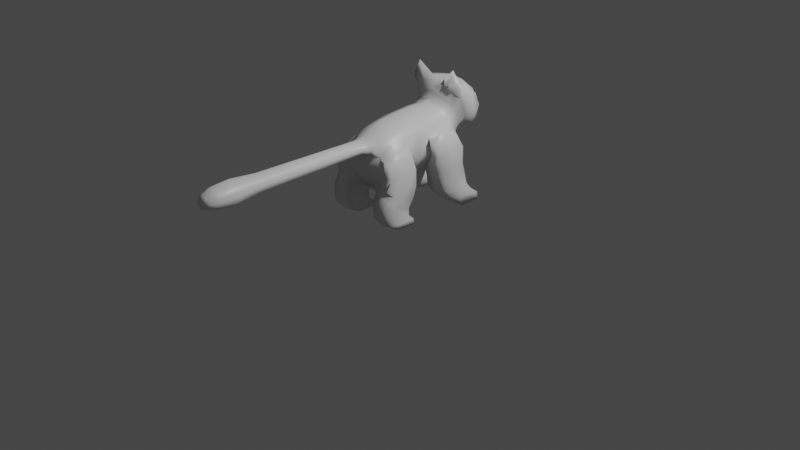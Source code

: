 # Source: XashAir.blend  (saved by Blender 2.91.10; exported with 4.5.12 LTS)
import bpy
from mathutils import Matrix  # noqa: F401  (used for matrix-valued properties, if any)

bpy.ops.wm.read_factory_settings(use_empty=True)
scene = bpy.context.scene
scene.name = 'Scene'

# ---- collections
col_collection = bpy.data.collections.new('Collection'); scene.collection.children.link(col_collection)

# ---- materials (node trees are filled in below, after node groups)
mat_material = bpy.data.materials.new('Material')
mat_material.alpha_threshold = 0.0
mat_material.use_transparent_shadow = False
mat_material.line_color = (0.0, 0.0, 0.0, 1.0)

# ---- material node trees
mat_material.use_nodes = True; mat_material.node_tree.nodes.clear()
_N = mat_material.node_tree.nodes; _L = mat_material.node_tree.links
n0 = _N.new('ShaderNodeOutputMaterial'); n0.name = 'Material Output'; n0.location = (300, 300)
n1 = _N.new('ShaderNodeBsdfPrincipled'); n1.name = 'Principled BSDF'; n1.location = (10, 300)
n1.distribution = 'GGX'
n1.subsurface_method = 'BURLEY'
n1.inputs[2].default_value = 0.4
n1.inputs[3].default_value = 1.45
n1.inputs[27].default_value = (0.0, 0.0, 0.0, 1.0)
n1.inputs[28].default_value = 1.0
_L.new(n1.outputs[0], n0.inputs[0])
n0.is_active_output = True

# ---- world
world_world = bpy.data.worlds.new('World'); scene.world = world_world
world_world.use_nodes = True; world_world.node_tree.nodes.clear()
_N = world_world.node_tree.nodes; _L = world_world.node_tree.links
n0 = _N.new('ShaderNodeOutputWorld'); n0.name = 'World Output'; n0.location = (300, 300)
n1 = _N.new('ShaderNodeBackground'); n1.name = 'Background'; n1.location = (10, 300)
n1.inputs[0].default_value = (0.05088, 0.05088, 0.05088, 1.0)
_L.new(n1.outputs[0], n0.inputs[0])
n0.is_active_output = True
world_world.color = (0.05088, 0.05088, 0.05088)
world_world.use_sun_shadow = False
world_world.sun_shadow_jitter_overblur = 0.0

# ---- cameras
cam_camera = bpy.data.cameras.new('Camera')
cam_camera.clip_end = 100.0
cam_camera.ortho_scale = 7.314

# ---- lights
light_light = bpy.data.lights.new('Light', 'POINT')
light_light.transmission_factor = 0.0
light_light.energy = 1000.0
light_light.shadow_soft_size = 0.1
light_light.shadow_maximum_resolution = 0.006
light_light.use_absolute_resolution = True

# ---- meshes
me_cube = bpy.data.meshes.new('Cube')
me_cube.from_pydata([(-0.538, 0.7789, 1.192), (-0.5977, 1.037, -0.6362), (-0.2413, -1.241, 0.7035), (-0.5977, -1.0, -1.0), (-0.9107, 1.053, 0.8773), (-0.5742, 1.436, 0.3638), (-0.8899, 1.164, 0.3556), (-0.5021, 1.038, 1.983), (-0.5977, 0.4225, -0.7575), (-0.5977, -0.2887, -0.8787), (-0.5334, 1.226, -0.1483), (-0.5366, 0.928, 1.31), (-0.6001, -0.3718, 0.9852), (-0.6426, 0.2548, 1.092), (-1.238, -0.3706, 0.1801), (-1.228, -0.9723, 0.08074), (-1.393, -1.011, -0.3482), (-1.393, -0.3067, -0.2418), (-1.0, -1.0, -0.3333), (-0.3267, -1.211, 0.4049), (-1.43, -0.9815, -0.9553), (-1.43, -0.3233, -0.8582), (-0.993, 0.9295, 0.6501), (-1.0, 1.045, 0.01405), (-1.315, 0.3319, 0.3029), (-1.315, 0.9381, 0.402), (-1.076, 1.179, 1.629), (-1.127, 1.328, 0.9193), (-1.471, 0.3494, -0.1166), (-1.508, 0.4429, -0.7294), (-1.508, 1.028, -0.6208), (-1.471, 1.049, -0.0102), (-1.002, -0.3421, 0.4054), (-1.0, -0.3185, -0.2175), (-1.009, 0.299, 0.5161), (-1.0, 0.3631, -0.1017), (-0.2746, 1.187, 2.154), (-1.192, 1.336, 1.73), (-0.6359, 0.5627, 1.143), (-0.5977, 0.7782, -0.6968), (-1.314, 0.6336, 0.4627), (-1.547, 0.7674, -0.6751), (-1.492, 0.7038, -0.0507), (-1.011, 0.6212, 0.7249), (-0.5977, -0.6444, -0.9394), (-0.5393, -0.6692, 0.9041), (-1.235, -0.6725, 0.2412), (-0.9666, -0.6703, 0.5028), (-1.466, -0.6564, -0.9068), (-1.41, -0.6592, -0.2823), (-0.5238, 0.948, -2.23), (-0.5977, 0.853, -2.12), (-1.551, 0.853, -2.12), (-1.625, 0.948, -2.23), (-0.5238, 1.466, -2.23), (-1.625, 1.466, -2.23), (-0.5977, -0.9132, -1.46), (-0.5977, -1.095, -1.347), (-0.5977, -0.5622, -1.572), (-1.469, -0.5622, -1.572), (-1.469, -0.9132, -1.46), (-1.469, -1.095, -1.347), (-0.5977, -0.8313, -2.262), (-0.5977, -0.9753, -2.156), (-0.5977, -0.4082, -2.262), (-1.469, -0.4082, -2.262), (-1.469, -0.8313, -2.262), (-1.469, -0.9753, -2.156), (-0.3485, 2.023, 0.7495), (-0.1723, 1.579, 2.087), (-0.2873, 1.98, 1.213), (-0.4196, 2.014, 0.9425), (-1.248, 1.461, 0.9397), (-1.003, 1.592, 0.3907), (0.0, 1.28, -0.2814), (0.0, 0.8843, 1.464), (0.538, 0.7789, 1.192), (0.5977, 1.037, -0.6362), (0.2413, -1.241, 0.7035), (0.5977, -1.0, -1.0), (0.9107, 1.053, 0.8773), (0.5742, 1.436, 0.3638), (0.8899, 1.164, 0.3556), (0.5035, 1.038, 1.982), (0.5977, 0.4225, -0.7575), (0.5977, -0.2887, -0.8787), (0.5334, 1.226, -0.1483), (0.5366, 0.928, 1.31), (0.6001, -0.3718, 0.9852), (0.6426, 0.2548, 1.092), (1.238, -0.3706, 0.1801), (1.228, -0.9723, 0.08074), (1.393, -1.011, -0.3482), (1.393, -0.3067, -0.2418), (1.0, -1.0, -0.3333), (0.3267, -1.211, 0.4049), (1.43, -0.9815, -0.9553), (1.43, -0.3233, -0.8582), (0.993, 0.9295, 0.6501), (1.0, 1.045, 0.01405), (1.315, 0.3319, 0.3029), (1.315, 0.9381, 0.402), (1.077, 1.18, 1.628), (1.127, 1.328, 0.9193), (1.471, 0.3494, -0.1166), (1.508, 0.4429, -0.7294), (1.508, 1.028, -0.6208), (1.471, 1.049, -0.0102), (1.002, -0.3421, 0.4054), (1.0, -0.3185, -0.2175), (1.009, 0.299, 0.5161), (1.0, 0.3631, -0.1017), (0.0, 1.134, -0.6362), (-1.245e-09, -1.138, 0.8302), (0.0, -0.9281, -1.0), (0.0, 0.7827, 1.378), (0.0, 1.519, 0.29), (0.0, 0.9574, 1.888), (0.0, 0.4225, -1.004), (0.0, -0.1977, -1.039), (0.0, 0.2441, 1.395), (0.0, -0.3779, 1.29), (0.2754, 1.188, 2.151), (1.193, 1.337, 1.724), (0.0, -1.12, -0.3333), (-1.245e-09, -1.188, 0.2901), (0.6359, 0.5627, 1.143), (0.5977, 0.7782, -0.6968), (1.314, 0.6336, 0.4627), (1.547, 0.7674, -0.6751), (1.492, 0.7038, -0.0507), (1.011, 0.6212, 0.7249), (0.0, 0.5552, 1.399), (0.0, 0.7782, -0.8566), (0.5977, -0.6444, -0.9394), (0.5393, -0.6692, 0.9041), (1.235, -0.6725, 0.2412), (0.9666, -0.6703, 0.5028), (1.466, -0.6564, -0.9068), (1.41, -0.6592, -0.2823), (0.0, -0.5418, -0.9585), (0.0, -0.689, 1.145), (0.5238, 0.948, -2.23), (0.5977, 0.853, -2.12), (1.551, 0.853, -2.12), (1.625, 0.948, -2.23), (0.5238, 1.466, -2.23), (1.625, 1.466, -2.23), (0.5977, -0.9132, -1.46), (0.5977, -1.095, -1.347), (0.5977, -0.5622, -1.572), (1.469, -0.5622, -1.572), (1.469, -0.9132, -1.46), (1.469, -1.095, -1.347), (0.5977, -0.8313, -2.262), (0.5977, -0.9753, -2.156), (0.5977, -0.4082, -2.262), (1.469, -0.4082, -2.262), (1.469, -0.8313, -2.262), (1.469, -0.9753, -2.156), (0.3485, 2.023, 0.7495), (0.1725, 1.579, 2.087), (0.2873, 1.98, 1.213), (0.4196, 2.014, 0.9425), (1.368e-10, 2.067, 0.6028), (0.0004733, 1.611, 2.084), (1.368e-10, 2.045, 1.382), (0.0, 1.113, 2.149), (1.248, 1.461, 0.9397), (1.003, 1.592, 0.3907), (0.0, 1.675, 0.3168), (1.091e-11, 1.966, 0.5322), (-0.662, 1.925, 0.6493), (-0.9119, 1.885, 1.086), (-0.6623, 1.822, 1.659), (0.0001837, 1.895, 1.811), (0.662, 1.925, 0.6493), (0.912, 1.885, 1.085), (0.6628, 1.823, 1.655), (-0.3073, 2.226, 0.9806), (7.607e-10, 2.297, 0.9882), (7.853e-10, 2.232, 1.266), (7.853e-10, 2.258, 0.7412), (0.3073, 2.226, 0.9806), (-0.2818, 2.223, 0.7886), (-0.25, 2.195, 1.216), (0.2818, 2.223, 0.7886), (0.25, 2.195, 1.216), (-0.8618, 1.036, 2.377), (-1.145, 1.121, 1.977), (-0.8243, 1.097, 2.646), (-1.14, 1.202, 2.007), (0.8663, 1.036, 2.377), (1.149, 1.121, 1.975), (0.8297, 1.097, 2.639), (1.144, 1.202, 2.002), (-0.7581, -0.9679, 0.2941), (-0.4512, -0.9022, 0.7679), (0.0, -0.9536, 0.9065), (0.0, -1.072, 0.2496), (0.7581, -0.9679, 0.2941), (0.4512, -0.9022, 0.7679), (-0.1857, -5.003, 0.6976), (-0.2453, -5.039, 0.3863), (0.1857, -5.003, 0.6976), (0.2453, -5.039, 0.3863), (-1.108e-08, -5.024, 0.7861), (-1.384e-08, -5.075, 0.305), (-1.721e-08, -5.079, 0.5414), (-6.462e-10, -2.869, 0.8715), (-3.246e-10, -3.799, 0.8936), (-0.2445, -3.783, 0.7387), (-0.2175, -2.873, 0.7207), (-0.2025, -1.964, 0.7095), (-9.678e-10, -1.94, 0.8493), (0.2445, -3.783, 0.7387), (0.2175, -2.873, 0.7207), (0.2025, -1.964, 0.7095), (-9.678e-10, -1.994, 0.2711), (-6.462e-10, -2.928, 0.2491), (-3.246e-10, -3.861, 0.2271), (-0.3582, -3.809, 0.3744), (-0.3269, -2.888, 0.3892), (-0.3041, -1.969, 0.4012), (0.3041, -1.969, 0.4012), (0.3269, -2.888, 0.3892), (0.3582, -3.809, 0.3744), (-0.2801, -4.78, 0.7947), (1.047e-09, -4.874, 0.1709), (0.379, -4.831, 0.3032), (0.2801, -4.78, 0.7947), (1.151e-09, -4.794, 0.9369), (-0.379, -4.831, 0.3032), (-0.5753, 0.8536, -1.464), (-0.5753, 1.124, -1.432), (-1.573, 0.8536, -1.464), (-1.573, 0.527, -1.495), (-0.5753, 0.527, -1.495), (-1.573, 1.124, -1.432), (0.5753, 0.8536, -1.464), (0.5753, 1.124, -1.432), (1.573, 0.8536, -1.464), (1.573, 0.527, -1.495), (0.5753, 0.527, -1.495), (1.573, 1.124, -1.432), (1.211, -0.2498, -0.2175), (1.034, -0.2444, -0.8787), (1.115, -0.3101, 0.3224), (1.023, -1.019, 0.2087), (1.211, -1.057, -0.3333), (1.034, -1.029, -0.8386), (1.115, -0.6697, 0.4249), (1.034, -0.5462, -1.572), (1.034, -1.174, -1.249), (1.034, -0.3515, -2.262), (1.034, -1.046, -2.156), (1.034, -0.8431, -2.262), (-1.211, -0.2498, -0.2175), (-1.034, -0.2444, -0.8787), (-1.115, -0.3101, 0.3224), (-1.023, -1.019, 0.2087), (-1.211, -1.057, -0.3333), (-1.034, -1.029, -0.8386), (-1.115, -0.6697, 0.4249), (-1.034, -0.5462, -1.572), (-1.034, -1.174, -1.249), (-1.034, -0.3515, -2.262), (-1.034, -1.046, -2.156), (-1.034, -0.8431, -2.262), (1.074, 0.3682, -0.7575), (1.074, 1.09, -0.6362), (1.252, 0.2711, -0.1017), (1.155, 0.9813, 0.543), (1.155, 0.2314, 0.4327), (1.252, 1.113, 0.01405), (1.155, 0.6063, 0.6455), (1.074, 0.8242, -2.12), (1.074, 1.544, -2.23), (1.074, 0.9728, -2.23), (1.074, 1.191, -1.432), (1.074, 0.4819, -1.495), (-1.074, 0.3682, -0.7575), (-1.074, 1.09, -0.6362), (-1.252, 0.2711, -0.1017), (-1.155, 0.9813, 0.543), (-1.155, 0.2314, 0.4327), (-1.252, 1.113, 0.01405), (-1.155, 0.6063, 0.6455), (-1.074, 0.8242, -2.12), (-1.074, 1.544, -2.23), (-1.074, 0.9728, -2.23), (-1.074, 1.191, -1.432), (-1.074, 0.4819, -1.495), (0.5257, 0.9003, -1.847), (1.623, 0.9003, -1.847), (0.5993, 0.686, -1.862), (0.5257, 1.442, -1.933), (1.549, 0.686, -1.862), (1.623, 1.442, -1.933), (1.074, 1.513, -1.933), (1.074, 0.6502, -1.862), (-0.5257, 0.9003, -1.847), (-1.623, 0.9003, -1.847), (-0.5993, 0.686, -1.862), (-0.5257, 1.442, -1.933), (-1.549, 0.686, -1.862), (-1.623, 1.442, -1.933), (-1.074, 1.513, -1.933), (-1.074, 0.6502, -1.862), (0.5993, 1.073, -1.035), (1.549, 0.4826, -1.126), (1.549, 1.073, -1.035), (0.5993, 0.8154, -1.08), (1.549, 0.8154, -1.08), (0.5993, 0.4826, -1.126), (1.074, 0.4341, -1.126), (1.074, 1.131, -1.035), (-0.5993, 1.073, -1.035), (-1.549, 0.4826, -1.126), (-1.549, 1.073, -1.035), (-0.5993, 0.8154, -1.08), (-1.549, 0.8154, -1.08), (-0.5993, 0.4826, -1.126), (-1.074, 0.4341, -1.126), (-1.074, 1.131, -1.035), (1.469, -1.086, -1.805), (0.5977, -1.086, -1.805), (0.5977, -0.5537, -1.865), (1.469, -0.5537, -1.865), (0.5977, -0.9047, -1.861), (1.469, -0.9047, -1.861), (1.034, -1.161, -1.805), (1.034, -0.5104, -1.865), (-1.469, -1.086, -1.805), (-0.5977, -1.086, -1.805), (-0.5977, -0.5537, -1.865), (-1.469, -0.5537, -1.865), (-0.5977, -0.9047, -1.861), (-1.469, -0.9047, -1.861), (-1.034, -1.161, -1.805), (-1.034, -0.5104, -1.865), (-1.469, -1.05, -2.033), (-0.5977, -0.4215, -2.046), (-0.5977, -0.868, -2.061), (-1.469, -0.868, -2.061), (-1.034, -1.122, -2.033), (-1.034, -0.3668, -2.046), (-0.5977, -1.05, -2.033), (-1.469, -0.4215, -2.046), (1.469, -1.05, -2.033), (0.5977, -0.4215, -2.046), (0.5977, -0.868, -2.061), (1.469, -0.868, -2.061), (0.5977, -1.05, -2.033), (1.469, -0.4215, -2.046), (1.034, -1.122, -2.033), (1.034, -0.3668, -2.046), (-0.5266, 1.233, -1.683), (-1.549, 0.5943, -1.678), (-1.622, 1.233, -1.683), (-0.5266, 0.8765, -1.655), (-1.622, 0.8765, -1.655), (-0.6001, 0.5943, -1.678), (-1.074, 1.3, -1.683), (-1.074, 0.555, -1.678), (0.5266, 1.233, -1.683), (1.549, 0.5943, -1.678), (1.622, 1.233, -1.683), (1.074, 1.3, -1.683), (1.074, 0.555, -1.678), (0.5266, 0.8765, -1.655), (1.622, 0.8765, -1.655), (0.6001, 0.5943, -1.678), (-0.4821, -1.073, 0.3778), (-0.3111, -1.053, 0.712), (-6.227e-10, -1.046, 0.8684), (-6.227e-10, -1.13, 0.2698), (0.3111, -1.053, 0.712), (0.4821, -1.073, 0.3778), (-0.4261, 0.986, 1.594), (-0.5531, 1.349, 0.18), (-0.9223, 1.249, 0.6692), (-0.9228, 1.125, 1.213), (2.018e-05, 0.9205, 1.733), (0.0, 1.389, 0.02151), (0.4262, 0.986, 1.594), (0.5531, 1.349, 0.18), (0.9223, 1.249, 0.6692), (0.9229, 1.125, 1.213), (-1.042, 1.587, 1.689), (0.0003644, 1.438, 2.166), (-0.3419, 1.463, 2.104), (-1.116, 1.697, 1.006), (-0.9316, 1.76, 0.4866), (0.0, 1.846, 0.4202), (1.043, 1.587, 1.683), (0.3424, 1.464, 2.101), (1.116, 1.697, 1.006), (0.9316, 1.76, 0.4866), (-0.4951, 1.986, 0.7041), (2.475e-11, 2.021, 0.596), (-0.6615, 1.963, 1.031), (-0.512, 1.932, 1.449), (6.58e-05, 1.974, 1.613), (0.4951, 1.986, 0.7041), (0.6616, 1.963, 1.03), (0.5123, 1.932, 1.447), (-0.5977, 0.0669, -0.8181), (-0.6402, -0.05893, 1.058), (-1.0, 0.0223, -0.1596), (-0.9896, -0.01892, 0.4455), (0.0, -0.0669, 1.342), (0.0, 0.1124, -1.021), (0.5977, 0.0669, -0.8181), (0.6402, -0.05893, 1.058), (1.0, 0.0223, -0.1596), (0.9896, -0.01892, 0.4455), (-1.107e-09, -1.539, 0.8398), (0.1985, -1.549, 0.7045), (-0.2938, -1.556, 0.4065), (-1.107e-09, -1.591, 0.2806), (-0.1985, -1.549, 0.7045), (0.2938, -1.556, 0.4065), (-8.07e-10, -2.461, 0.2601), (0.2098, -2.409, 0.715), (-8.07e-10, -2.405, 0.8604), (-0.2098, -2.409, 0.715), (-0.3153, -2.423, 0.3953), (0.3153, -2.423, 0.3953), (0.2259, -3.337, 0.7268), (-4.854e-10, -3.334, 0.8825), (-0.2259, -3.337, 0.7268), (-4.854e-10, -3.394, 0.2381), (-0.3385, -3.354, 0.3832), (0.3385, -3.354, 0.3832), (0.3193, -4.396, 0.8129), (9.01e-10, -4.401, 0.9988), (-0.4541, -4.433, 0.2981), (-0.3193, -4.396, 0.8129), (9.01e-10, -4.48, 0.124), (0.4541, -4.433, 0.2981), (-1.469, -1.047, -1.174), (-0.5977, -1.047, -1.174), (-1.469, -0.4255, -1.225), (-1.469, -0.7788, -1.2), (-0.5977, -0.7788, -1.2), (-0.5977, -0.4255, -1.225), (-1.034, -0.3953, -1.225), (-1.034, -1.101, -1.083), (1.469, -1.047, -1.174), (0.5977, -1.047, -1.174), (1.469, -0.4255, -1.225), (1.469, -0.7788, -1.2), (0.5977, -0.7788, -1.2), (0.5977, -0.4255, -1.225), (1.034, -0.3953, -1.225), (1.034, -1.101, -1.083), (-0.6614, -0.909, 0.5782), (-0.8341, 0.836, 0.9646), (-0.8522, 1.076, 1.842), (-0.8678, -0.3599, 0.7258), (-0.8967, 0.2768, 0.8352), (-0.7763, 0.9767, 1.141), (-0.8859, 0.5851, 0.9176), (-0.8039, -0.6622, 0.6862), (-0.3717, 1.688, 1.957), (0.000229, 1.727, 1.966), (-0.7744, 1.291, 2.061), (0.6614, -0.909, 0.5782), (0.8341, 0.836, 0.9646), (0.8535, 1.076, 1.842), (0.8678, -0.3599, 0.7258), (0.8967, 0.2768, 0.8352), (0.7763, 0.9767, 1.141), (0.8859, 0.5851, 0.9176), (0.8039, -0.6622, 0.6862), (0.3724, 1.689, 1.954), (0.7761, 1.291, 2.056), (-1.026, 1.067, 2.163), (-1.001, 1.152, 2.262), (1.03, 1.067, 2.162), (1.006, 1.152, 2.257), (-0.3417, -1.241, 0.553), (0.3417, -1.241, 0.553), (-0.3568, -4.972, 0.5404), (0.3568, -4.972, 0.5404), (0.3026, -1.968, 0.5555), (0.3252, -2.878, 0.5552), (0.3602, -3.789, 0.5563), (-0.3026, -1.968, 0.5555), (-0.3252, -2.878, 0.5552), (-0.3602, -3.789, 0.5563), (0.4543, -4.774, 0.5461), (-0.4543, -4.774, 0.5461), (0.4797, -1.062, 0.5475), (-0.4797, -1.062, 0.5475), (0.7386, 1.046, 1.445), (-0.7384, 1.046, 1.445), (0.6827, 1.521, 2.007), (-0.6816, 1.52, 2.013), (0.8932, -0.04228, 0.7805), (-0.8932, -0.04228, 0.7805), (-0.3005, -1.563, 0.5553), (0.3005, -1.563, 0.5553), (-0.3137, -2.416, 0.5553), (0.3137, -2.416, 0.5553), (-0.3384, -3.34, 0.5553), (0.3384, -3.34, 0.5553), (-0.4891, -4.396, 0.5542), (0.4891, -4.396, 0.5542)], [], [(141, 45, 197, 198), (463, 38, 0, 458), (0, 115, 75, 11), (497, 379, 7, 459), (444, 443, 59, 60), (384, 380, 5, 116), (261, 260, 15, 16), (48, 49, 17, 21), (464, 45, 12, 460), (501, 408, 13, 461), (132, 38, 13, 120), (411, 408, 12, 121), (407, 409, 35, 8), (409, 410, 34, 35), (257, 258, 21, 17), (262, 261, 16, 20), (49, 46, 14, 17), (41, 42, 31, 30), (281, 283, 28, 29), (305, 302, 53, 52), (259, 257, 17, 14), (42, 40, 25, 31), (380, 381, 27, 5), (381, 382, 26, 27), (23, 22, 4, 6), (284, 286, 31, 25), (286, 282, 30, 31), (287, 284, 25, 40), (114, 124, 18, 3), (124, 199, 196, 18), (283, 285, 24, 28), (1, 23, 6, 10), (393, 392, 173, 172), (392, 389, 174, 173), (263, 259, 14, 46), (407, 412, 119, 9), (39, 133, 118, 8), (379, 383, 117, 7), (391, 390, 165, 69), (44, 140, 114, 3), (112, 1, 10, 74), (458, 0, 11, 462), (1, 112, 133, 39), (285, 287, 40, 24), (28, 24, 40, 42), (304, 301, 50, 54), (29, 28, 42, 41), (115, 0, 38, 132), (461, 13, 38, 463), (9, 119, 140, 44), (260, 263, 46, 15), (16, 15, 46, 49), (457, 197, 45, 464), (20, 16, 49, 48), (448, 441, 61, 265), (121, 12, 45, 141), (290, 288, 52, 53), (289, 290, 53, 55), (301, 303, 51, 50), (308, 305, 52, 288), (307, 304, 54, 289), (302, 306, 55, 53), (346, 342, 64, 266), (345, 341, 67, 267), (441, 444, 60, 61), (446, 445, 56, 58), (445, 442, 57, 56), (447, 446, 58, 264), (268, 267, 67, 66), (266, 268, 66, 65), (342, 343, 62, 64), (341, 344, 66, 67), (343, 347, 63, 62), (344, 348, 65, 66), (166, 162, 187, 181), (164, 68, 184, 182), (465, 69, 165, 466), (394, 393, 172, 171), (499, 391, 69, 465), (102, 123, 195, 193), (116, 5, 73, 170), (7, 117, 167, 36), (27, 26, 37, 72), (5, 27, 72, 73), (141, 198, 201, 135), (474, 469, 76, 126), (76, 87, 75, 115), (496, 470, 83, 385), (452, 152, 151, 451), (384, 116, 81, 386), (249, 92, 91, 248), (138, 97, 93, 139), (475, 471, 88, 135), (500, 472, 89, 414), (132, 120, 89, 126), (411, 121, 88, 414), (413, 84, 111, 415), (415, 111, 110, 416), (245, 93, 97, 246), (250, 96, 92, 249), (139, 93, 90, 136), (129, 106, 107, 130), (269, 105, 104, 271), (297, 144, 145, 294), (247, 90, 93, 245), (130, 107, 101, 128), (386, 81, 103, 387), (387, 103, 102, 388), (99, 82, 80, 98), (272, 101, 107, 274), (274, 107, 106, 270), (275, 128, 101, 272), (114, 79, 94, 124), (124, 94, 200, 199), (271, 104, 100, 273), (77, 86, 82, 99), (398, 176, 177, 397), (397, 177, 178, 395), (251, 136, 90, 247), (413, 85, 119, 412), (127, 84, 118, 133), (385, 83, 117, 383), (396, 161, 165, 390), (134, 79, 114, 140), (112, 74, 86, 77), (469, 473, 87, 76), (77, 127, 133, 112), (273, 100, 128, 275), (104, 130, 128, 100), (296, 146, 142, 293), (105, 129, 130, 104), (115, 132, 126, 76), (472, 474, 126, 89), (85, 134, 140, 119), (248, 91, 136, 251), (92, 139, 136, 91), (468, 475, 135, 201), (96, 138, 139, 92), (456, 253, 153, 449), (121, 141, 135, 88), (278, 145, 144, 276), (277, 147, 145, 278), (293, 142, 143, 295), (300, 276, 144, 297), (299, 277, 146, 296), (294, 145, 147, 298), (356, 254, 156, 350), (355, 255, 159, 349), (449, 153, 152, 452), (454, 150, 148, 453), (453, 148, 149, 450), (455, 252, 150, 454), (256, 158, 159, 255), (254, 157, 158, 256), (350, 156, 154, 351), (349, 159, 158, 352), (351, 154, 155, 353), (352, 158, 157, 354), (71, 70, 185, 179), (160, 164, 182, 186), (476, 466, 165, 161), (394, 171, 176, 398), (498, 476, 161, 396), (467, 37, 191, 479), (116, 170, 169, 81), (83, 122, 167, 117), (103, 168, 123, 102), (81, 169, 168, 103), (399, 400, 171, 172), (401, 399, 172, 173), (402, 401, 173, 174), (403, 402, 174, 175), (400, 404, 176, 171), (404, 405, 177, 176), (405, 406, 178, 177), (406, 403, 175, 178), (179, 185, 181, 180), (184, 179, 180, 182), (183, 180, 181, 187), (186, 182, 180, 183), (163, 160, 186, 183), (70, 166, 181, 185), (68, 71, 179, 184), (162, 163, 183, 187), (478, 188, 190, 479), (480, 481, 194, 192), (122, 83, 192, 194), (459, 7, 188, 478), (37, 26, 189, 191), (7, 36, 190, 188), (470, 102, 193, 480), (477, 122, 194, 481), (495, 374, 197, 457), (374, 375, 198, 197), (376, 373, 196, 199), (494, 378, 200, 468), (375, 377, 201, 198), (378, 376, 199, 200), (231, 227, 202, 206), (230, 231, 206, 204), (232, 228, 207, 203), (493, 232, 203, 484), (228, 229, 205, 207), (492, 230, 204, 485), (202, 484, 203, 208), (207, 205, 208), (205, 485, 204, 208), (206, 202, 208), (204, 206, 208), (203, 207, 208), (503, 418, 217, 486), (505, 424, 216, 487), (507, 429, 215, 488), (420, 422, 224, 218), (423, 428, 225, 219), (432, 434, 226, 220), (502, 419, 223, 489), (504, 427, 222, 490), (506, 433, 221, 491), (419, 420, 218, 223), (427, 423, 219, 222), (433, 432, 220, 221), (418, 417, 214, 217), (424, 425, 209, 216), (429, 430, 210, 215), (417, 421, 213, 214), (425, 426, 212, 209), (430, 431, 211, 210), (509, 435, 230, 492), (439, 440, 229, 228), (508, 437, 232, 493), (437, 439, 228, 232), (435, 436, 231, 230), (436, 438, 227, 231), (321, 319, 238, 235), (324, 317, 234, 291), (323, 318, 236, 292), (320, 322, 237, 233), (317, 320, 233, 234), (318, 321, 235, 236), (313, 241, 244, 311), (316, 279, 240, 309), (315, 280, 242, 310), (312, 239, 243, 314), (309, 240, 239, 312), (310, 242, 241, 313), (156, 254, 256, 154), (154, 256, 255, 155), (451, 151, 252, 455), (353, 155, 255, 355), (354, 157, 254, 356), (450, 149, 253, 456), (200, 248, 251, 137), (137, 251, 247, 108), (108, 247, 245, 109), (79, 250, 249, 94), (109, 245, 246, 85), (94, 249, 248, 200), (64, 62, 268, 266), (62, 63, 267, 268), (443, 447, 264, 59), (347, 345, 267, 63), (348, 346, 266, 65), (442, 448, 265, 57), (196, 47, 263, 260), (47, 32, 259, 263), (32, 33, 257, 259), (3, 18, 261, 262), (33, 9, 258, 257), (18, 196, 260, 261), (314, 243, 280, 315), (311, 244, 279, 316), (298, 147, 277, 299), (295, 143, 276, 300), (146, 277, 278, 142), (142, 278, 276, 143), (110, 273, 275, 131), (111, 271, 273, 110), (131, 275, 272, 98), (99, 274, 270, 77), (98, 272, 274, 99), (84, 269, 271, 111), (322, 323, 292, 237), (319, 324, 291, 238), (306, 307, 289, 55), (303, 308, 288, 51), (54, 50, 290, 289), (50, 51, 288, 290), (34, 43, 287, 285), (35, 34, 285, 283), (43, 22, 284, 287), (23, 1, 282, 286), (22, 23, 286, 284), (8, 35, 283, 281), (372, 295, 300, 369), (367, 298, 299, 368), (371, 294, 298, 367), (368, 299, 296, 365), (369, 300, 297, 366), (370, 293, 295, 372), (365, 296, 293, 370), (366, 297, 294, 371), (362, 364, 308, 303), (359, 363, 307, 306), (361, 359, 306, 302), (363, 357, 304, 307), (364, 358, 305, 308), (360, 362, 303, 301), (357, 360, 301, 304), (358, 361, 302, 305), (106, 311, 316, 270), (84, 314, 315, 269), (105, 310, 313, 129), (77, 309, 312, 127), (127, 312, 314, 84), (269, 315, 310, 105), (270, 316, 309, 77), (129, 313, 311, 106), (30, 282, 324, 319), (8, 281, 323, 322), (29, 41, 321, 318), (1, 39, 320, 317), (39, 8, 322, 320), (281, 29, 318, 323), (282, 1, 317, 324), (41, 30, 319, 321), (151, 328, 332, 252), (149, 326, 331, 253), (152, 330, 328, 151), (148, 329, 326, 149), (153, 325, 330, 152), (150, 327, 329, 148), (253, 331, 325, 153), (252, 332, 327, 150), (59, 264, 340, 336), (57, 265, 339, 334), (60, 59, 336, 338), (56, 57, 334, 337), (61, 60, 338, 333), (58, 56, 337, 335), (265, 61, 333, 339), (264, 58, 335, 340), (336, 340, 346, 348), (334, 339, 345, 347), (338, 336, 348, 344), (337, 334, 347, 343), (333, 338, 344, 341), (335, 337, 343, 342), (339, 333, 341, 345), (340, 335, 342, 346), (328, 354, 356, 332), (326, 353, 355, 331), (330, 352, 354, 328), (329, 351, 353, 326), (325, 349, 352, 330), (327, 350, 351, 329), (331, 355, 349, 325), (332, 356, 350, 327), (236, 235, 361, 358), (234, 233, 360, 357), (233, 237, 362, 360), (292, 236, 358, 364), (291, 234, 357, 363), (235, 238, 359, 361), (238, 291, 363, 359), (237, 292, 364, 362), (242, 366, 371, 241), (240, 365, 370, 239), (239, 370, 372, 243), (280, 369, 366, 242), (279, 368, 365, 240), (241, 371, 367, 244), (244, 367, 368, 279), (243, 372, 369, 280), (95, 125, 376, 378), (113, 78, 377, 375), (483, 95, 378, 494), (125, 19, 373, 376), (2, 113, 375, 374), (482, 2, 374, 495), (87, 385, 383, 75), (82, 387, 388, 80), (86, 386, 387, 82), (74, 384, 386, 86), (473, 496, 385, 87), (11, 75, 383, 379), (6, 4, 382, 381), (10, 6, 381, 380), (74, 10, 380, 384), (462, 11, 379, 497), (477, 498, 396, 122), (170, 394, 398, 169), (122, 396, 390, 167), (168, 397, 395, 123), (169, 398, 397, 168), (467, 36, 391, 499), (170, 73, 393, 394), (36, 167, 390, 391), (72, 37, 389, 392), (73, 72, 392, 393), (162, 166, 403, 406), (163, 162, 406, 405), (160, 163, 405, 404), (164, 160, 404, 400), (166, 70, 402, 403), (70, 71, 401, 402), (71, 68, 399, 401), (68, 164, 400, 399), (84, 413, 412, 118), (109, 415, 416, 108), (85, 413, 415, 109), (120, 411, 414, 89), (471, 500, 414, 88), (8, 118, 412, 407), (33, 32, 410, 409), (9, 33, 409, 407), (120, 13, 408, 411), (460, 12, 408, 501), (113, 2, 421, 417), (78, 113, 417, 418), (19, 125, 420, 419), (482, 19, 419, 502), (125, 95, 422, 420), (483, 78, 418, 503), (214, 213, 426, 425), (217, 214, 425, 424), (223, 218, 423, 427), (489, 223, 427, 504), (218, 224, 428, 423), (486, 217, 424, 505), (209, 212, 431, 430), (216, 209, 430, 429), (222, 219, 432, 433), (490, 222, 433, 506), (219, 225, 434, 432), (487, 216, 429, 507), (210, 211, 438, 436), (215, 210, 436, 435), (221, 220, 439, 437), (491, 221, 437, 508), (220, 226, 440, 439), (488, 215, 435, 509), (3, 262, 448, 442), (21, 258, 447, 443), (258, 9, 446, 447), (44, 3, 442, 445), (9, 44, 445, 446), (20, 48, 444, 441), (262, 20, 441, 448), (48, 21, 443, 444), (79, 450, 456, 250), (97, 451, 455, 246), (246, 455, 454, 85), (134, 453, 450, 79), (85, 454, 453, 134), (96, 449, 452, 138), (250, 456, 449, 96), (138, 452, 451, 97), (226, 488, 509, 440), (211, 491, 508, 438), (225, 487, 507, 434), (212, 490, 506, 431), (224, 486, 505, 428), (213, 489, 504, 426), (95, 483, 503, 422), (2, 482, 502, 421), (32, 460, 501, 410), (108, 416, 500, 471), (37, 467, 499, 389), (123, 395, 498, 477), (4, 462, 497, 382), (80, 388, 496, 473), (19, 482, 495, 373), (78, 483, 494, 377), (438, 508, 493, 227), (440, 509, 492, 229), (431, 506, 491, 211), (426, 504, 490, 212), (421, 502, 489, 213), (434, 507, 488, 226), (428, 505, 487, 225), (422, 503, 486, 224), (229, 492, 485, 205), (227, 493, 484, 202), (377, 494, 468, 201), (373, 495, 457, 196), (123, 477, 481, 195), (83, 470, 480, 192), (26, 459, 478, 189), (193, 195, 481, 480), (189, 478, 479, 191), (36, 467, 479, 190), (395, 178, 476, 498), (178, 175, 466, 476), (200, 137, 475, 468), (110, 131, 474, 472), (98, 80, 473, 469), (416, 110, 472, 500), (137, 108, 471, 475), (388, 102, 470, 496), (131, 98, 469, 474), (389, 499, 465, 174), (174, 465, 466, 175), (196, 457, 464, 47), (34, 461, 463, 43), (22, 458, 462, 4), (410, 501, 461, 34), (47, 464, 460, 32), (382, 497, 459, 26), (43, 463, 458, 22)])
me_cube.polygons.foreach_set('use_smooth', [True] * 510)
_uv = me_cube.uv_layers.new(name='UVMap')
_uv.uv.foreach_set('vector', [0.2684, 0.6863, 0.2489, 0.6456, 0.2692, 0.6371, 0.2922, 0.6695, 0.1354, 0.651, 0.1443, 0.685, 0.1251, 0.7041, 0.1071, 0.6614, 0.1251, 0.7041, 0.1565, 0.7659, 0.1434, 0.7752, 0.1078, 0.7179, 0.07685, 0.7192, 0.09717, 0.7512, 0.06691, 0.7768, 0.04882, 0.7491, 0.2911, 0.3363, 0.3202, 0.3343, 0.3155, 0.3684, 0.2817, 0.359, 0.0555, 0.4811, 0.06073, 0.5366, 0.04205, 0.5504, 0.03184, 0.487, 0.2577, 0.2661, 0.263, 0.2257, 0.272, 0.2401, 0.2704, 0.2708, 0.2982, 0.3115, 0.2944, 0.2655, 0.3177, 0.2606, 0.3236, 0.3042, 0.2401, 0.6217, 0.2489, 0.6456, 0.2256, 0.6537, 0.2174, 0.6259, 0.1925, 0.6326, 0.2005, 0.6629, 0.1739, 0.6727, 0.165, 0.6402, 0.1774, 0.751, 0.1443, 0.685, 0.1739, 0.6727, 0.203, 0.7327, 0.226, 0.7164, 0.2005, 0.6629, 0.2256, 0.6537, 0.2469, 0.7015, 0.1963, 0.5029, 0.1886, 0.5576, 0.1631, 0.5577, 0.17, 0.5011, 0.1886, 0.5576, 0.1888, 0.6043, 0.1619, 0.6099, 0.1631, 0.5577, 0.3301, 0.2543, 0.3552, 0.3009, 0.3236, 0.3042, 0.3177, 0.2606, 0.2371, 0.3037, 0.2577, 0.2661, 0.2704, 0.2708, 0.2712, 0.3174, 0.2944, 0.2655, 0.2911, 0.2284, 0.3117, 0.2313, 0.3177, 0.2606, 0.8464, 0.1585, 0.8491, 0.2057, 0.8269, 0.2081, 0.8241, 0.162, 0.9109, 0.159, 0.8887, 0.2091, 0.8728, 0.2034, 0.874, 0.1573, 0.8734, 0.06319, 0.8546, 0.05757, 0.8622, 0.02245, 0.8698, 0.03597, 0.3157, 0.2186, 0.3301, 0.2543, 0.3177, 0.2606, 0.3117, 0.2313, 0.8491, 0.2057, 0.8521, 0.2416, 0.8323, 0.2365, 0.8269, 0.2081, 0.06073, 0.5366, 0.05786, 0.6146, 0.03997, 0.6513, 0.04205, 0.5504, 0.05786, 0.6146, 0.06438, 0.6863, 0.03707, 0.7228, 0.03997, 0.6513, 0.1081, 0.554, 0.1002, 0.6176, 0.07874, 0.6462, 0.08048, 0.5776, 0.8268, 0.2506, 0.8118, 0.2145, 0.8269, 0.2081, 0.8323, 0.2365, 0.8118, 0.2145, 0.7857, 0.1663, 0.8241, 0.162, 0.8269, 0.2081, 0.8542, 0.2596, 0.8268, 0.2506, 0.8323, 0.2365, 0.8521, 0.2416, 0.286, 0.4839, 0.3248, 0.5401, 0.2527, 0.5541, 0.2632, 0.5198, 0.3248, 0.5401, 0.3251, 0.5926, 0.2623, 0.5938, 0.2527, 0.5541, 0.8887, 0.2091, 0.8794, 0.2438, 0.872, 0.2319, 0.8728, 0.2034, 0.1254, 0.5015, 0.1081, 0.554, 0.08048, 0.5776, 0.08795, 0.5167, 0.9402, 0.621, 0.9448, 0.664, 0.9217, 0.6644, 0.9128, 0.6261, 0.9448, 0.664, 0.9312, 0.7182, 0.8961, 0.7071, 0.9217, 0.6644, 0.2899, 0.2127, 0.3157, 0.2186, 0.3117, 0.2313, 0.2911, 0.2284, 0.1963, 0.5029, 0.2012, 0.4541, 0.2266, 0.4584, 0.2217, 0.5063, 0.1439, 0.5006, 0.1439, 0.453, 0.1759, 0.4509, 0.17, 0.5011, 0.09717, 0.7512, 0.1182, 0.7933, 0.1058, 0.8022, 0.06691, 0.7768, 0.8724, 0.758, 0.8426, 0.7662, 0.8406, 0.749, 0.8561, 0.7501, 0.2442, 0.5116, 0.2551, 0.4681, 0.286, 0.4839, 0.2632, 0.5198, 0.1085, 0.4598, 0.1254, 0.5015, 0.08795, 0.5167, 0.07957, 0.4716, 0.1071, 0.6614, 0.1251, 0.7041, 0.1078, 0.7179, 0.09089, 0.6847, 0.1254, 0.5015, 0.1085, 0.4598, 0.1439, 0.453, 0.1439, 0.5006, 0.8794, 0.2438, 0.8542, 0.2596, 0.8521, 0.2416, 0.872, 0.2319, 0.8728, 0.2034, 0.872, 0.2319, 0.8521, 0.2416, 0.8491, 0.2057, 0.7233, 0.04545, 0.6864, 0.07605, 0.6728, 0.04106, 0.7166, 0.02018, 0.874, 0.1573, 0.8728, 0.2034, 0.8491, 0.2057, 0.8464, 0.1585, 0.1565, 0.7659, 0.1251, 0.7041, 0.1443, 0.685, 0.1774, 0.751, 0.165, 0.6402, 0.1739, 0.6727, 0.1443, 0.685, 0.1354, 0.651, 0.2217, 0.5063, 0.2266, 0.4584, 0.2551, 0.4681, 0.2442, 0.5116, 0.263, 0.2257, 0.2899, 0.2127, 0.2911, 0.2284, 0.272, 0.2401, 0.2704, 0.2708, 0.272, 0.2401, 0.2911, 0.2284, 0.2944, 0.2655, 0.2621, 0.6163, 0.2692, 0.6371, 0.2489, 0.6456, 0.2401, 0.6217, 0.2712, 0.3174, 0.2704, 0.2708, 0.2944, 0.2655, 0.2982, 0.3115, 0.2347, 0.3249, 0.2693, 0.3366, 0.2666, 0.3505, 0.2332, 0.3396, 0.2469, 0.7015, 0.2256, 0.6537, 0.2489, 0.6456, 0.2684, 0.6863, 0.6052, 0.5364, 0.6051, 0.5578, 0.5499, 0.5552, 0.5414, 0.5384, 0.6056, 0.4701, 0.6052, 0.5364, 0.5414, 0.5384, 0.542, 0.4786, 0.9741, 0.05639, 0.9549, 0.06302, 0.9577, 0.03577, 0.9642, 0.02226, 0.914, 0.06303, 0.8734, 0.06319, 0.8698, 0.03597, 0.9139, 0.03481, 0.7685, 0.03736, 0.7233, 0.04545, 0.7166, 0.02018, 0.7658, 0.01168, 0.8546, 0.05757, 0.814, 0.03581, 0.8156, 0.009953, 0.8622, 0.02245, 0.3588, 0.421, 0.3985, 0.4199, 0.3996, 0.4398, 0.3587, 0.4408, 0.2285, 0.4034, 0.2653, 0.4053, 0.2676, 0.4175, 0.2278, 0.4166, 0.2693, 0.3366, 0.2911, 0.3363, 0.2817, 0.359, 0.2666, 0.3505, 0.3977, 0.3302, 0.4298, 0.3339, 0.4391, 0.3583, 0.4031, 0.3674, 0.1735, 0.3249, 0.1969, 0.3286, 0.1972, 0.3439, 0.1799, 0.3506, 0.3578, 0.3332, 0.3977, 0.3302, 0.4031, 0.3674, 0.3588, 0.3693, 0.8705, 0.4888, 0.8705, 0.5082, 0.8334, 0.5029, 0.8336, 0.4877, 0.8706, 0.4471, 0.8705, 0.4888, 0.8336, 0.4877, 0.8336, 0.4518, 0.3985, 0.4199, 0.4388, 0.4127, 0.4391, 0.4329, 0.3996, 0.4398, 0.2653, 0.4053, 0.2797, 0.4116, 0.2785, 0.4312, 0.2676, 0.4175, 0.1763, 0.4069, 0.1915, 0.4013, 0.1882, 0.4134, 0.1771, 0.4262, 0.2797, 0.4116, 0.3193, 0.4195, 0.3178, 0.4393, 0.2785, 0.4312, 0.6692, 0.7323, 0.7057, 0.7463, 0.6875, 0.7578, 0.6696, 0.7551, 0.6708, 0.8164, 0.6338, 0.8015, 0.6497, 0.7902, 0.6704, 0.7933, 0.8723, 0.7345, 0.8561, 0.7501, 0.8406, 0.749, 0.8397, 0.7342, 0.8743, 0.5813, 0.9402, 0.621, 0.9128, 0.6261, 0.8669, 0.5934, 0.9006, 0.7453, 0.8724, 0.758, 0.8561, 0.7501, 0.8723, 0.7345, 0.1588, 0.8922, 0.1514, 0.9098, 0.1298, 0.9028, 0.1316, 0.8971, 0.03184, 0.487, 0.04205, 0.5504, 0.01347, 0.6003, 0.01861, 0.4861, 0.06691, 0.7768, 0.1058, 0.8022, 0.08492, 0.8172, 0.06904, 0.803, 0.03997, 0.6513, 0.03707, 0.7228, 0.01783, 0.7245, 0.023, 0.6536, 0.04205, 0.5504, 0.03997, 0.6513, 0.023, 0.6536, 0.01347, 0.6003, 0.2684, 0.6863, 0.2922, 0.6695, 0.315, 0.702, 0.3002, 0.7183, 0.2579, 0.823, 0.2388, 0.8462, 0.2046, 0.8155, 0.2288, 0.8036, 0.2046, 0.8155, 0.186, 0.8273, 0.1434, 0.7752, 0.1565, 0.7659, 0.1749, 0.856, 0.1378, 0.8729, 0.1175, 0.8471, 0.1512, 0.8266, 0.1474, 0.1386, 0.1379, 0.1159, 0.1718, 0.1064, 0.1765, 0.1406, 0.3908, 0.953, 0.3777, 0.9732, 0.3217, 0.9431, 0.3407, 0.9301, 0.114, 0.2088, 0.1267, 0.204, 0.1283, 0.2347, 0.1193, 0.2492, 0.1545, 0.1633, 0.1799, 0.1706, 0.174, 0.2143, 0.1507, 0.2093, 0.3197, 0.7344, 0.3082, 0.7544, 0.2848, 0.7375, 0.3002, 0.7183, 0.2938, 0.7755, 0.2776, 0.7988, 0.2499, 0.7798, 0.2679, 0.758, 0.1774, 0.751, 0.203, 0.7327, 0.2499, 0.7798, 0.2288, 0.8036, 0.226, 0.7164, 0.2469, 0.7015, 0.2848, 0.7375, 0.2679, 0.758, 0.4162, 0.8144, 0.4093, 0.8395, 0.3542, 0.8276, 0.3627, 0.8037, 0.3627, 0.8037, 0.3542, 0.8276, 0.305, 0.8116, 0.319, 0.7883, 0.1864, 0.2206, 0.174, 0.2143, 0.1799, 0.1706, 0.2115, 0.174, 0.09343, 0.1712, 0.1275, 0.1575, 0.1267, 0.204, 0.114, 0.2088, 0.1507, 0.2093, 0.174, 0.2143, 0.168, 0.2436, 0.1473, 0.2465, 0.4796, 0.1693, 0.502, 0.1717, 0.5016, 0.2179, 0.4793, 0.2166, 0.4152, 0.173, 0.452, 0.1695, 0.4555, 0.2155, 0.44, 0.2219, 0.4478, 0.07547, 0.4501, 0.0481, 0.4569, 0.03422, 0.4663, 0.0689, 0.172, 0.2563, 0.168, 0.2436, 0.174, 0.2143, 0.1864, 0.2206, 0.4793, 0.2166, 0.5016, 0.2179, 0.4977, 0.2465, 0.4782, 0.2526, 0.3407, 0.9301, 0.3217, 0.9431, 0.2266, 0.9124, 0.2668, 0.9075, 0.2668, 0.9075, 0.2266, 0.9124, 0.1588, 0.8922, 0.2017, 0.8783, 0.3398, 0.8801, 0.3087, 0.8983, 0.2439, 0.8777, 0.2777, 0.8669, 0.5039, 0.2603, 0.4977, 0.2465, 0.5016, 0.2179, 0.517, 0.2235, 0.517, 0.2235, 0.5016, 0.2179, 0.502, 0.1717, 0.5406, 0.174, 0.477, 0.2707, 0.4782, 0.2526, 0.4977, 0.2465, 0.5039, 0.2603, 0.4634, 0.7372, 0.4225, 0.7465, 0.387, 0.745, 0.4239, 0.6824, 0.4239, 0.6824, 0.387, 0.745, 0.3532, 0.7229, 0.3751, 0.6647, 0.44, 0.2219, 0.4555, 0.2155, 0.4578, 0.2439, 0.4509, 0.2561, 0.3945, 0.8811, 0.3681, 0.9111, 0.3087, 0.8983, 0.3398, 0.8801, 0.7424, 0.6183, 0.7696, 0.6241, 0.7596, 0.6621, 0.7366, 0.6612, 0.7366, 0.6612, 0.7596, 0.6621, 0.784, 0.7053, 0.7486, 0.7153, 0.1461, 0.2622, 0.1473, 0.2465, 0.168, 0.2436, 0.172, 0.2563, 0.4162, 0.8144, 0.4214, 0.7896, 0.4677, 0.8008, 0.4633, 0.8258, 0.4013, 0.864, 0.4093, 0.8395, 0.4581, 0.8504, 0.4458, 0.8795, 0.1512, 0.8266, 0.1175, 0.8471, 0.1058, 0.8022, 0.1182, 0.7933, 0.8063, 0.7569, 0.8229, 0.7496, 0.8384, 0.749, 0.8359, 0.7661, 0.4238, 0.767, 0.4225, 0.7465, 0.4634, 0.7372, 0.4679, 0.7711, 0.4279, 0.9103, 0.4075, 0.9336, 0.3681, 0.9111, 0.3945, 0.8811, 0.2388, 0.8462, 0.2117, 0.8539, 0.186, 0.8273, 0.2046, 0.8155, 0.3945, 0.8811, 0.4013, 0.864, 0.4458, 0.8795, 0.4279, 0.9103, 0.4509, 0.2561, 0.4578, 0.2439, 0.4782, 0.2526, 0.477, 0.2707, 0.4555, 0.2155, 0.4793, 0.2166, 0.4782, 0.2526, 0.4578, 0.2439, 0.5968, 0.05015, 0.6023, 0.02458, 0.647, 0.04322, 0.6352, 0.07885, 0.452, 0.1695, 0.4796, 0.1693, 0.4793, 0.2166, 0.4555, 0.2155, 0.1565, 0.7659, 0.1774, 0.751, 0.2288, 0.8036, 0.2046, 0.8155, 0.2776, 0.7988, 0.2579, 0.823, 0.2288, 0.8036, 0.2499, 0.7798, 0.4214, 0.7896, 0.4238, 0.767, 0.4679, 0.7711, 0.4677, 0.8008, 0.1193, 0.2492, 0.1283, 0.2347, 0.1473, 0.2465, 0.1461, 0.2622, 0.1267, 0.204, 0.1507, 0.2093, 0.1473, 0.2465, 0.1283, 0.2347, 0.3321, 0.7157, 0.3197, 0.7344, 0.3002, 0.7183, 0.315, 0.702, 0.1275, 0.1575, 0.1545, 0.1633, 0.1507, 0.2093, 0.1267, 0.204, 0.09102, 0.15, 0.08948, 0.1352, 0.1229, 0.1244, 0.1256, 0.1383, 0.2469, 0.7015, 0.2684, 0.6863, 0.3002, 0.7183, 0.2848, 0.7375, 0.606, 0.4283, 0.6699, 0.431, 0.6612, 0.4476, 0.6059, 0.4497, 0.6064, 0.362, 0.6699, 0.3712, 0.6699, 0.431, 0.606, 0.4283, 0.3469, 0.07378, 0.3551, 0.03918, 0.3623, 0.05235, 0.3664, 0.07942, 0.4073, 0.07736, 0.4059, 0.04917, 0.4501, 0.0481, 0.4478, 0.07547, 0.5513, 0.04436, 0.5527, 0.01858, 0.6023, 0.02458, 0.5968, 0.05015, 0.4663, 0.0689, 0.4569, 0.03422, 0.5028, 0.01937, 0.5058, 0.04512, 0.2151, 0.05391, 0.215, 0.03406, 0.2558, 0.03509, 0.2547, 0.05501, 0.08483, 0.07143, 0.08411, 0.05824, 0.1239, 0.05733, 0.1215, 0.06956, 0.1256, 0.1383, 0.1229, 0.1244, 0.1379, 0.1159, 0.1474, 0.1386, 0.254, 0.1447, 0.2593, 0.1074, 0.2954, 0.1166, 0.2861, 0.141, 0.02979, 0.15, 0.03621, 0.1243, 0.05345, 0.1309, 0.05315, 0.1463, 0.2141, 0.1417, 0.2151, 0.1055, 0.2593, 0.1074, 0.254, 0.1447, 0.8745, 0.3901, 0.9114, 0.3891, 0.9115, 0.4043, 0.8744, 0.4095, 0.8745, 0.3484, 0.9115, 0.3532, 0.9114, 0.3891, 0.8745, 0.3901, 0.2547, 0.05501, 0.2558, 0.03509, 0.2953, 0.04195, 0.2951, 0.06215, 0.1215, 0.06956, 0.1239, 0.05733, 0.1348, 0.04367, 0.136, 0.06324, 0.03258, 0.06799, 0.03338, 0.04871, 0.04447, 0.0615, 0.04779, 0.07358, 0.136, 0.06324, 0.1348, 0.04367, 0.1741, 0.03553, 0.1756, 0.05535, 0.6244, 0.7805, 0.6333, 0.7476, 0.6519, 0.7585, 0.6471, 0.7759, 0.7073, 0.8001, 0.6708, 0.8164, 0.6704, 0.7933, 0.6909, 0.7894, 0.8071, 0.7334, 0.8397, 0.7342, 0.8384, 0.749, 0.8229, 0.7496, 0.8093, 0.5804, 0.8164, 0.5927, 0.7696, 0.6241, 0.7424, 0.6183, 0.7785, 0.7433, 0.8071, 0.7334, 0.8229, 0.7496, 0.8063, 0.7569, 0.915, 0.7638, 0.9522, 0.7313, 0.9501, 0.7589, 0.9396, 0.783, 0.3777, 0.9732, 0.3742, 0.9858, 0.2658, 0.9537, 0.3217, 0.9431, 0.1175, 0.8471, 0.09356, 0.8367, 0.08492, 0.8172, 0.1058, 0.8022, 0.2266, 0.9124, 0.219, 0.9276, 0.1514, 0.9098, 0.1588, 0.8922, 0.3217, 0.9431, 0.2658, 0.9537, 0.219, 0.9276, 0.2266, 0.9124, 0.8978, 0.6254, 0.8632, 0.5996, 0.8669, 0.5934, 0.9128, 0.6261, 0.9028, 0.6551, 0.8978, 0.6254, 0.9128, 0.6261, 0.9217, 0.6644, 0.8847, 0.6867, 0.9028, 0.6551, 0.9217, 0.6644, 0.8961, 0.7071, 0.8402, 0.6965, 0.8847, 0.6867, 0.8961, 0.7071, 0.84, 0.7145, 0.8199, 0.5991, 0.7847, 0.6239, 0.7696, 0.6241, 0.8164, 0.5927, 0.7847, 0.6239, 0.7788, 0.6534, 0.7596, 0.6621, 0.7696, 0.6241, 0.7788, 0.6534, 0.796, 0.6854, 0.784, 0.7053, 0.7596, 0.6621, 0.796, 0.6854, 0.8402, 0.6965, 0.84, 0.7145, 0.784, 0.7053, 0.6471, 0.7759, 0.6519, 0.7585, 0.6696, 0.7551, 0.67, 0.7752, 0.6497, 0.7902, 0.6471, 0.7759, 0.67, 0.7752, 0.6704, 0.7933, 0.693, 0.7751, 0.67, 0.7752, 0.6696, 0.7551, 0.6875, 0.7578, 0.6909, 0.7894, 0.6704, 0.7933, 0.67, 0.7752, 0.693, 0.7751, 0.7158, 0.7788, 0.7073, 0.8001, 0.6909, 0.7894, 0.693, 0.7751, 0.6333, 0.7476, 0.6692, 0.7323, 0.6696, 0.7551, 0.6519, 0.7585, 0.6338, 0.8015, 0.6244, 0.7805, 0.6471, 0.7759, 0.6497, 0.7902, 0.7057, 0.7463, 0.7158, 0.7788, 0.693, 0.7751, 0.6875, 0.7578, 0.02376, 0.7628, 0.02398, 0.7829, 0.01261, 0.8008, 0.01611, 0.7685, 0.1171, 0.8922, 0.1096, 0.8976, 0.07844, 0.8906, 0.0983, 0.8857, 0.09356, 0.8367, 0.1175, 0.8471, 0.0983, 0.8857, 0.07844, 0.8906, 0.04882, 0.7491, 0.06691, 0.7768, 0.02398, 0.7829, 0.02376, 0.7628, 0.01783, 0.7245, 0.03707, 0.7228, 0.0237, 0.7473, 0.01756, 0.7474, 0.06691, 0.7768, 0.06904, 0.803, 0.01261, 0.8008, 0.02398, 0.7829, 0.1378, 0.8729, 0.1588, 0.8922, 0.1316, 0.8971, 0.1171, 0.8922, 0.7635, 0.7613, 0.8068, 0.7823, 0.7487, 0.8164, 0.7381, 0.7799, 0.2815, 0.6179, 0.2868, 0.6375, 0.2692, 0.6371, 0.2621, 0.6163, 0.2868, 0.6375, 0.2992, 0.6646, 0.2922, 0.6695, 0.2692, 0.6371, 0.326, 0.5977, 0.2847, 0.6034, 0.2623, 0.5938, 0.3251, 0.5926, 0.3371, 0.697, 0.3516, 0.6988, 0.3532, 0.7229, 0.3321, 0.7157, 0.2992, 0.6646, 0.3205, 0.6855, 0.315, 0.702, 0.2922, 0.6695, 0.3516, 0.6988, 0.3706, 0.6622, 0.3751, 0.6647, 0.3532, 0.7229, 0.5283, 0.6906, 0.523, 0.667, 0.5452, 0.6658, 0.5493, 0.6837, 0.5379, 0.7127, 0.5283, 0.6906, 0.5493, 0.6837, 0.5566, 0.7007, 0.5296, 0.6246, 0.5495, 0.5975, 0.5652, 0.612, 0.5506, 0.63, 0.5214, 0.6431, 0.5296, 0.6246, 0.5506, 0.63, 0.5402, 0.6451, 0.6003, 0.7533, 0.5683, 0.7432, 0.582, 0.7264, 0.6045, 0.7323, 0.5507, 0.7331, 0.5379, 0.7127, 0.5566, 0.7007, 0.5647, 0.7203, 0.5697, 0.6508, 0.5491, 0.6478, 0.5506, 0.63, 0.5762, 0.6295, 0.5652, 0.612, 0.5878, 0.6066, 0.5762, 0.6295, 0.5878, 0.6066, 0.6045, 0.6131, 0.5983, 0.6329, 0.5762, 0.6295, 0.5879, 0.6481, 0.5697, 0.6508, 0.5762, 0.6295, 0.5983, 0.6329, 0.5879, 0.6481, 0.5762, 0.6295, 0.5506, 0.63, 0.5652, 0.612, 0.5762, 0.6295, 0.8923, 0.8748, 0.8951, 0.8851, 0.8314, 0.8856, 0.8304, 0.8758, 0.7659, 0.8758, 0.7665, 0.8855, 0.7002, 0.885, 0.7004, 0.8749, 0.6341, 0.8733, 0.6329, 0.8841, 0.5654, 0.8827, 0.5672, 0.8708, 0.8784, 0.8502, 0.891, 0.8665, 0.8294, 0.8678, 0.8248, 0.8513, 0.762, 0.8506, 0.7651, 0.8676, 0.7001, 0.8665, 0.6993, 0.8488, 0.6371, 0.8458, 0.6345, 0.8643, 0.5682, 0.8609, 0.5758, 0.8408, 0.8923, 0.9227, 0.891, 0.9309, 0.8294, 0.9296, 0.8304, 0.9216, 0.7659, 0.9217, 0.7651, 0.9298, 0.7001, 0.931, 0.7004, 0.9225, 0.6341, 0.9241, 0.6345, 0.9331, 0.5681, 0.9365, 0.5672, 0.9266, 0.891, 0.9309, 0.8784, 0.9472, 0.8248, 0.9461, 0.8294, 0.9296, 0.7651, 0.9298, 0.762, 0.9468, 0.6993, 0.9486, 0.7001, 0.931, 0.6345, 0.9331, 0.6371, 0.9516, 0.5758, 0.9567, 0.5681, 0.9365, 0.8951, 0.8851, 0.8962, 0.8987, 0.8349, 0.8987, 0.8314, 0.8856, 0.7665, 0.8855, 0.7669, 0.8987, 0.7001, 0.8987, 0.7002, 0.885, 0.6329, 0.8841, 0.6322, 0.8987, 0.5619, 0.8987, 0.5654, 0.8827, 0.8962, 0.8987, 0.8951, 0.9124, 0.8314, 0.9119, 0.8349, 0.8987, 0.7669, 0.8987, 0.7665, 0.9119, 0.7002, 0.9124, 0.7001, 0.8987, 0.6322, 0.8987, 0.6329, 0.9133, 0.5654, 0.9148, 0.5619, 0.8987, 0.5268, 0.753, 0.5109, 0.7306, 0.5379, 0.7127, 0.5507, 0.7331, 0.585, 0.7858, 0.545, 0.7675, 0.5683, 0.7432, 0.6003, 0.7533, 0.4903, 0.6411, 0.4965, 0.6186, 0.5296, 0.6246, 0.5214, 0.6431, 0.4965, 0.6186, 0.518, 0.5802, 0.5495, 0.5975, 0.5296, 0.6246, 0.5109, 0.7306, 0.4966, 0.7009, 0.5283, 0.6906, 0.5379, 0.7127, 0.4966, 0.7009, 0.4907, 0.6686, 0.523, 0.667, 0.5283, 0.6906, 0.8459, 0.1244, 0.8233, 0.1255, 0.823, 0.08807, 0.8483, 0.09119, 0.7797, 0.1304, 0.7351, 0.1388, 0.7257, 0.1001, 0.7746, 0.0923, 0.913, 0.1274, 0.8737, 0.1245, 0.8746, 0.09562, 0.9138, 0.09655, 0.9844, 0.1272, 0.9542, 0.1281, 0.9538, 0.09662, 0.9815, 0.09198, 0.7351, 0.1388, 0.7112, 0.1433, 0.7004, 0.1093, 0.7257, 0.1001, 0.8737, 0.1245, 0.8459, 0.1244, 0.8483, 0.09119, 0.8746, 0.09562, 0.4783, 0.1352, 0.4743, 0.1022, 0.4994, 0.09777, 0.501, 0.1352, 0.5447, 0.1378, 0.5479, 0.09955, 0.5972, 0.1049, 0.5898, 0.1439, 0.4115, 0.1416, 0.4091, 0.1108, 0.4482, 0.1079, 0.4506, 0.1368, 0.3402, 0.145, 0.3413, 0.1097, 0.3692, 0.1129, 0.3704, 0.1444, 0.5898, 0.1439, 0.5972, 0.1049, 0.6229, 0.1128, 0.6139, 0.1473, 0.4506, 0.1368, 0.4482, 0.1079, 0.4743, 0.1022, 0.4783, 0.1352, 0.8376, 0.3531, 0.8745, 0.3484, 0.8745, 0.3901, 0.8375, 0.389, 0.8375, 0.389, 0.8745, 0.3901, 0.8744, 0.4095, 0.8373, 0.4041, 0.1765, 0.1406, 0.1718, 0.1064, 0.2151, 0.1055, 0.2141, 0.1417, 0.04779, 0.07358, 0.04447, 0.0615, 0.08411, 0.05824, 0.08483, 0.07143, 0.1756, 0.05535, 0.1741, 0.03553, 0.215, 0.03406, 0.2151, 0.05391, 0.05315, 0.1463, 0.05345, 0.1309, 0.08948, 0.1352, 0.09102, 0.15, 0.1071, 0.2678, 0.1193, 0.2492, 0.1461, 0.2622, 0.1433, 0.2759, 0.1433, 0.2759, 0.1461, 0.2622, 0.172, 0.2563, 0.1733, 0.2681, 0.1733, 0.2681, 0.172, 0.2563, 0.1864, 0.2206, 0.2031, 0.2285, 0.05363, 0.162, 0.09343, 0.1712, 0.114, 0.2088, 0.09748, 0.2144, 0.2031, 0.2285, 0.1864, 0.2206, 0.2115, 0.174, 0.249, 0.1785, 0.09748, 0.2144, 0.114, 0.2088, 0.1193, 0.2492, 0.1071, 0.2678, 0.9076, 0.452, 0.9075, 0.4879, 0.8705, 0.4888, 0.8706, 0.4471, 0.9075, 0.4879, 0.9076, 0.503, 0.8705, 0.5082, 0.8705, 0.4888, 0.3202, 0.3343, 0.3578, 0.3332, 0.3588, 0.3693, 0.3155, 0.3684, 0.1915, 0.4013, 0.2285, 0.4034, 0.2278, 0.4166, 0.1882, 0.4134, 0.3193, 0.4195, 0.3588, 0.421, 0.3587, 0.4408, 0.3178, 0.4393, 0.1969, 0.3286, 0.2347, 0.3249, 0.2332, 0.3396, 0.1972, 0.3439, 0.2508, 0.2071, 0.287, 0.1989, 0.2899, 0.2127, 0.263, 0.2257, 0.287, 0.1989, 0.317, 0.2067, 0.3157, 0.2186, 0.2899, 0.2127, 0.317, 0.2067, 0.3468, 0.2464, 0.3301, 0.2543, 0.3157, 0.2186, 0.1973, 0.3128, 0.2412, 0.2604, 0.2577, 0.2661, 0.2371, 0.3037, 0.3468, 0.2464, 0.3927, 0.2963, 0.3552, 0.3009, 0.3301, 0.2543, 0.2412, 0.2604, 0.2508, 0.2071, 0.263, 0.2257, 0.2577, 0.2661, 0.3704, 0.1444, 0.3692, 0.1129, 0.4091, 0.1108, 0.4115, 0.1416, 0.501, 0.1352, 0.4994, 0.09777, 0.5479, 0.09955, 0.5447, 0.1378, 0.5058, 0.04512, 0.5028, 0.01937, 0.5527, 0.01858, 0.5513, 0.04436, 0.3664, 0.07942, 0.3623, 0.05235, 0.4059, 0.04917, 0.4073, 0.07736, 0.5428, 0.3705, 0.6064, 0.362, 0.606, 0.4283, 0.5422, 0.4303, 0.5422, 0.4303, 0.606, 0.4283, 0.6059, 0.4497, 0.5507, 0.4471, 0.4479, 0.2698, 0.4509, 0.2561, 0.477, 0.2707, 0.4781, 0.2843, 0.4188, 0.23, 0.44, 0.2219, 0.4509, 0.2561, 0.4479, 0.2698, 0.4781, 0.2843, 0.477, 0.2707, 0.5039, 0.2603, 0.507, 0.2773, 0.5371, 0.232, 0.517, 0.2235, 0.5406, 0.174, 0.5833, 0.181, 0.507, 0.2773, 0.5039, 0.2603, 0.517, 0.2235, 0.5371, 0.232, 0.373, 0.1778, 0.4152, 0.173, 0.44, 0.2219, 0.4188, 0.23, 0.9542, 0.1281, 0.913, 0.1274, 0.9138, 0.09655, 0.9538, 0.09662, 0.8233, 0.1255, 0.7797, 0.1304, 0.7746, 0.0923, 0.823, 0.08807, 0.814, 0.03581, 0.7685, 0.03736, 0.7658, 0.01168, 0.8156, 0.009953, 0.9549, 0.06302, 0.914, 0.06303, 0.9139, 0.03481, 0.9577, 0.03577, 0.6691, 0.4793, 0.6691, 0.5391, 0.6052, 0.5364, 0.6056, 0.4701, 0.6691, 0.5391, 0.6604, 0.5557, 0.6051, 0.5578, 0.6052, 0.5364, 0.8832, 0.2573, 0.8537, 0.2733, 0.8542, 0.2596, 0.8794, 0.2438, 0.9102, 0.2161, 0.8832, 0.2573, 0.8794, 0.2438, 0.8887, 0.2091, 0.8537, 0.2733, 0.8245, 0.2677, 0.8268, 0.2506, 0.8542, 0.2596, 0.7922, 0.2241, 0.7434, 0.1754, 0.7857, 0.1663, 0.8118, 0.2145, 0.8245, 0.2677, 0.7922, 0.2241, 0.8118, 0.2145, 0.8268, 0.2506, 0.9533, 0.1617, 0.9102, 0.2161, 0.8887, 0.2091, 0.9109, 0.159, 0.3685, 0.09685, 0.3664, 0.07942, 0.4073, 0.07736, 0.4082, 0.09485, 0.4995, 0.07142, 0.5058, 0.04512, 0.5513, 0.04436, 0.5496, 0.0748, 0.4708, 0.08523, 0.4663, 0.0689, 0.5058, 0.04512, 0.4995, 0.07142, 0.5496, 0.0748, 0.5513, 0.04436, 0.5968, 0.05015, 0.6004, 0.07779, 0.4082, 0.09485, 0.4073, 0.07736, 0.4478, 0.07547, 0.4472, 0.09254, 0.3432, 0.09131, 0.3469, 0.07378, 0.3664, 0.07942, 0.3685, 0.09685, 0.6004, 0.07779, 0.5968, 0.05015, 0.6352, 0.07885, 0.6288, 0.09556, 0.4472, 0.09254, 0.4478, 0.07547, 0.4663, 0.0689, 0.4708, 0.08523, 0.9537, 0.08053, 0.9139, 0.08054, 0.914, 0.06303, 0.9549, 0.06302, 0.8216, 0.06176, 0.7717, 0.06767, 0.7685, 0.03736, 0.814, 0.03581, 0.851, 0.0741, 0.8216, 0.06176, 0.814, 0.03581, 0.8546, 0.05757, 0.7717, 0.06767, 0.7211, 0.07323, 0.7233, 0.04545, 0.7685, 0.03736, 0.9139, 0.08054, 0.8748, 0.08021, 0.8734, 0.06319, 0.914, 0.06303, 0.9787, 0.07372, 0.9537, 0.08053, 0.9549, 0.06302, 0.9741, 0.05639, 0.7211, 0.07323, 0.6937, 0.09241, 0.6864, 0.07605, 0.7233, 0.04545, 0.8748, 0.08021, 0.851, 0.0741, 0.8546, 0.05757, 0.8734, 0.06319, 0.502, 0.1717, 0.501, 0.1352, 0.5447, 0.1378, 0.5406, 0.174, 0.373, 0.1778, 0.3704, 0.1444, 0.4115, 0.1416, 0.4152, 0.173, 0.452, 0.1695, 0.4506, 0.1368, 0.4783, 0.1352, 0.4796, 0.1693, 0.5833, 0.181, 0.5898, 0.1439, 0.6139, 0.1473, 0.6075, 0.1819, 0.3401, 0.1802, 0.3402, 0.145, 0.3704, 0.1444, 0.373, 0.1778, 0.4152, 0.173, 0.4115, 0.1416, 0.4506, 0.1368, 0.452, 0.1695, 0.5406, 0.174, 0.5447, 0.1378, 0.5898, 0.1439, 0.5833, 0.181, 0.4796, 0.1693, 0.4783, 0.1352, 0.501, 0.1352, 0.502, 0.1717, 0.8241, 0.162, 0.7857, 0.1663, 0.7797, 0.1304, 0.8233, 0.1255, 0.9533, 0.1617, 0.9109, 0.159, 0.913, 0.1274, 0.9542, 0.1281, 0.874, 0.1573, 0.8464, 0.1585, 0.8459, 0.1244, 0.8737, 0.1245, 0.7434, 0.1754, 0.7194, 0.1776, 0.7112, 0.1433, 0.7351, 0.1388, 0.9862, 0.1623, 0.9533, 0.1617, 0.9542, 0.1281, 0.9844, 0.1272, 0.9109, 0.159, 0.874, 0.1573, 0.8737, 0.1245, 0.913, 0.1274, 0.7857, 0.1663, 0.7434, 0.1754, 0.7351, 0.1388, 0.7797, 0.1304, 0.8464, 0.1585, 0.8241, 0.162, 0.8233, 0.1255, 0.8459, 0.1244, 0.1718, 0.1064, 0.1702, 0.07588, 0.2152, 0.07739, 0.2151, 0.1055, 0.05345, 0.1309, 0.04948, 0.09288, 0.08599, 0.09076, 0.08948, 0.1352, 0.1379, 0.1159, 0.1364, 0.08134, 0.1702, 0.07588, 0.1718, 0.1064, 0.03621, 0.1243, 0.0333, 0.08735, 0.04948, 0.09288, 0.05345, 0.1309, 0.1229, 0.1244, 0.1218, 0.08825, 0.1364, 0.08134, 0.1379, 0.1159, 0.2593, 0.1074, 0.2606, 0.07577, 0.2954, 0.08012, 0.2954, 0.1166, 0.08948, 0.1352, 0.08599, 0.09076, 0.1218, 0.08825, 0.1229, 0.1244, 0.2151, 0.1055, 0.2152, 0.07739, 0.2606, 0.07577, 0.2593, 0.1074, 0.3155, 0.3684, 0.3588, 0.3693, 0.3589, 0.3975, 0.3139, 0.399, 0.1972, 0.3439, 0.2332, 0.3396, 0.2297, 0.3841, 0.1932, 0.382, 0.2817, 0.359, 0.3155, 0.3684, 0.3139, 0.399, 0.2802, 0.3935, 0.1799, 0.3506, 0.1972, 0.3439, 0.1932, 0.382, 0.177, 0.3875, 0.2666, 0.3505, 0.2817, 0.359, 0.2802, 0.3935, 0.2655, 0.3866, 0.4031, 0.3674, 0.4391, 0.3583, 0.4391, 0.3947, 0.4043, 0.3991, 0.2332, 0.3396, 0.2666, 0.3505, 0.2655, 0.3866, 0.2297, 0.3841, 0.3588, 0.3693, 0.4031, 0.3674, 0.4043, 0.3991, 0.3589, 0.3975, 0.3139, 0.399, 0.3589, 0.3975, 0.3588, 0.421, 0.3193, 0.4195, 0.1932, 0.382, 0.2297, 0.3841, 0.2285, 0.4034, 0.1915, 0.4013, 0.2802, 0.3935, 0.3139, 0.399, 0.3193, 0.4195, 0.2797, 0.4116, 0.177, 0.3875, 0.1932, 0.382, 0.1915, 0.4013, 0.1763, 0.4069, 0.2655, 0.3866, 0.2802, 0.3935, 0.2797, 0.4116, 0.2653, 0.4053, 0.4043, 0.3991, 0.4391, 0.3947, 0.4388, 0.4127, 0.3985, 0.4199, 0.2297, 0.3841, 0.2655, 0.3866, 0.2653, 0.4053, 0.2285, 0.4034, 0.3589, 0.3975, 0.4043, 0.3991, 0.3985, 0.4199, 0.3588, 0.421, 0.1702, 0.07588, 0.1756, 0.05535, 0.2151, 0.05391, 0.2152, 0.07739, 0.04948, 0.09288, 0.04779, 0.07358, 0.08483, 0.07143, 0.08599, 0.09076, 0.1364, 0.08134, 0.136, 0.06324, 0.1756, 0.05535, 0.1702, 0.07588, 0.0333, 0.08735, 0.03258, 0.06799, 0.04779, 0.07358, 0.04948, 0.09288, 0.1218, 0.08825, 0.1215, 0.06956, 0.136, 0.06324, 0.1364, 0.08134, 0.2606, 0.07577, 0.2547, 0.05501, 0.2951, 0.06215, 0.2954, 0.08012, 0.08599, 0.09076, 0.08483, 0.07143, 0.1215, 0.06956, 0.1218, 0.08825, 0.2152, 0.07739, 0.2151, 0.05391, 0.2547, 0.05501, 0.2606, 0.07577, 0.8746, 0.09562, 0.8483, 0.09119, 0.851, 0.0741, 0.8748, 0.08021, 0.7257, 0.1001, 0.7004, 0.1093, 0.6937, 0.09241, 0.7211, 0.07323, 0.9815, 0.09198, 0.9538, 0.09662, 0.9537, 0.08053, 0.9787, 0.07372, 0.9138, 0.09655, 0.8746, 0.09562, 0.8748, 0.08021, 0.9139, 0.08054, 0.7746, 0.0923, 0.7257, 0.1001, 0.7211, 0.07323, 0.7717, 0.06767, 0.8483, 0.09119, 0.823, 0.08807, 0.8216, 0.06176, 0.851, 0.0741, 0.823, 0.08807, 0.7746, 0.0923, 0.7717, 0.06767, 0.8216, 0.06176, 0.9538, 0.09662, 0.9138, 0.09655, 0.9139, 0.08054, 0.9537, 0.08053, 0.4482, 0.1079, 0.4472, 0.09254, 0.4708, 0.08523, 0.4743, 0.1022, 0.5972, 0.1049, 0.6004, 0.07779, 0.6288, 0.09556, 0.6229, 0.1128, 0.3413, 0.1097, 0.3432, 0.09131, 0.3685, 0.09685, 0.3692, 0.1129, 0.4091, 0.1108, 0.4082, 0.09485, 0.4472, 0.09254, 0.4482, 0.1079, 0.5479, 0.09955, 0.5496, 0.0748, 0.6004, 0.07779, 0.5972, 0.1049, 0.4743, 0.1022, 0.4708, 0.08523, 0.4995, 0.07142, 0.4994, 0.09777, 0.4994, 0.09777, 0.4995, 0.07142, 0.5496, 0.0748, 0.5479, 0.09955, 0.3692, 0.1129, 0.3685, 0.09685, 0.4082, 0.09485, 0.4091, 0.1108, 0.9482, 0.8635, 0.9294, 0.8454, 0.9364, 0.8438, 0.9799, 0.865, 0.9586, 0.8987, 0.9444, 0.8833, 0.9712, 0.8819, 0.9727, 0.8987, 0.9457, 0.8728, 0.9482, 0.8635, 0.9799, 0.865, 0.9781, 0.8722, 0.9294, 0.9521, 0.9482, 0.9339, 0.9799, 0.9325, 0.9364, 0.9536, 0.9444, 0.9141, 0.9586, 0.8987, 0.9727, 0.8987, 0.9712, 0.9155, 0.9457, 0.9246, 0.9444, 0.9141, 0.9712, 0.9155, 0.9781, 0.9252, 0.186, 0.8273, 0.1512, 0.8266, 0.1182, 0.7933, 0.1434, 0.7752, 0.3087, 0.8983, 0.2668, 0.9075, 0.2017, 0.8783, 0.2439, 0.8777, 0.3681, 0.9111, 0.3407, 0.9301, 0.2668, 0.9075, 0.3087, 0.8983, 0.4075, 0.9336, 0.3908, 0.953, 0.3407, 0.9301, 0.3681, 0.9111, 0.2117, 0.8539, 0.1749, 0.856, 0.1512, 0.8266, 0.186, 0.8273, 0.1078, 0.7179, 0.1434, 0.7752, 0.1182, 0.7933, 0.09717, 0.7512, 0.08048, 0.5776, 0.07874, 0.6462, 0.06438, 0.6863, 0.05786, 0.6146, 0.08795, 0.5167, 0.08048, 0.5776, 0.05786, 0.6146, 0.06073, 0.5366, 0.07957, 0.4716, 0.08795, 0.5167, 0.06073, 0.5366, 0.0555, 0.4811, 0.09089, 0.6847, 0.1078, 0.7179, 0.09717, 0.7512, 0.07685, 0.7192, 0.7635, 0.7613, 0.7785, 0.7433, 0.8063, 0.7569, 0.8068, 0.7823, 0.7997, 0.5655, 0.8093, 0.5804, 0.7424, 0.6183, 0.7274, 0.6096, 0.8068, 0.7823, 0.8063, 0.7569, 0.8359, 0.7661, 0.8293, 0.7944, 0.7121, 0.6606, 0.7366, 0.6612, 0.7486, 0.7153, 0.7272, 0.7279, 0.7274, 0.6096, 0.7424, 0.6183, 0.7366, 0.6612, 0.7121, 0.6606, 0.915, 0.7638, 0.8711, 0.7833, 0.8724, 0.758, 0.9006, 0.7453, 0.8843, 0.5666, 0.9554, 0.6127, 0.9402, 0.621, 0.8743, 0.5813, 0.8711, 0.7833, 0.8484, 0.7947, 0.8426, 0.7662, 0.8724, 0.758, 0.9693, 0.6641, 0.9522, 0.7313, 0.9312, 0.7182, 0.9448, 0.664, 0.9554, 0.6127, 0.9693, 0.6641, 0.9448, 0.664, 0.9402, 0.621, 0.8131, 0.6629, 0.8405, 0.6756, 0.8402, 0.6965, 0.796, 0.6854, 0.7972, 0.6411, 0.8131, 0.6629, 0.796, 0.6854, 0.7788, 0.6534, 0.7978, 0.6231, 0.7972, 0.6411, 0.7788, 0.6534, 0.7847, 0.6239, 0.8226, 0.6019, 0.7978, 0.6231, 0.7847, 0.6239, 0.8199, 0.5991, 0.8405, 0.6756, 0.8683, 0.6636, 0.8847, 0.6867, 0.8402, 0.6965, 0.8683, 0.6636, 0.8848, 0.6423, 0.9028, 0.6551, 0.8847, 0.6867, 0.8848, 0.6423, 0.8846, 0.6242, 0.8978, 0.6254, 0.9028, 0.6551, 0.8846, 0.6242, 0.8604, 0.6024, 0.8632, 0.5996, 0.8978, 0.6254, 0.4093, 0.8395, 0.4162, 0.8144, 0.4633, 0.8258, 0.4581, 0.8504, 0.3714, 0.7819, 0.3627, 0.8037, 0.319, 0.7883, 0.331, 0.7665, 0.4214, 0.7896, 0.4162, 0.8144, 0.3627, 0.8037, 0.3714, 0.7819, 0.203, 0.7327, 0.226, 0.7164, 0.2679, 0.758, 0.2499, 0.7798, 0.3082, 0.7544, 0.2938, 0.7755, 0.2679, 0.758, 0.2848, 0.7375, 0.17, 0.5011, 0.1759, 0.4509, 0.2012, 0.4541, 0.1963, 0.5029, 0.2124, 0.5566, 0.2134, 0.6002, 0.1888, 0.6043, 0.1886, 0.5576, 0.2217, 0.5063, 0.2124, 0.5566, 0.1886, 0.5576, 0.1963, 0.5029, 0.203, 0.7327, 0.1739, 0.6727, 0.2005, 0.6629, 0.226, 0.7164, 0.2174, 0.6259, 0.2256, 0.6537, 0.2005, 0.6629, 0.1925, 0.6326, 0.9586, 0.8987, 0.9444, 0.9141, 0.8951, 0.9124, 0.8962, 0.8987, 0.9444, 0.8833, 0.9586, 0.8987, 0.8962, 0.8987, 0.8951, 0.8851, 0.9482, 0.9339, 0.9294, 0.9521, 0.8784, 0.9472, 0.891, 0.9309, 0.9457, 0.9246, 0.9482, 0.9339, 0.891, 0.9309, 0.8923, 0.9227, 0.9294, 0.8454, 0.9482, 0.8635, 0.891, 0.8665, 0.8784, 0.8502, 0.9457, 0.8728, 0.9444, 0.8833, 0.8951, 0.8851, 0.8923, 0.8748, 0.8349, 0.8987, 0.8314, 0.9119, 0.7665, 0.9119, 0.7669, 0.8987, 0.8314, 0.8856, 0.8349, 0.8987, 0.7669, 0.8987, 0.7665, 0.8855, 0.8294, 0.9296, 0.8248, 0.9461, 0.762, 0.9468, 0.7651, 0.9298, 0.8304, 0.9216, 0.8294, 0.9296, 0.7651, 0.9298, 0.7659, 0.9217, 0.8248, 0.8513, 0.8294, 0.8678, 0.7651, 0.8676, 0.762, 0.8506, 0.8304, 0.8758, 0.8314, 0.8856, 0.7665, 0.8855, 0.7659, 0.8758, 0.7001, 0.8987, 0.7002, 0.9124, 0.6329, 0.9133, 0.6322, 0.8987, 0.7002, 0.885, 0.7001, 0.8987, 0.6322, 0.8987, 0.6329, 0.8841, 0.7001, 0.931, 0.6993, 0.9486, 0.6371, 0.9516, 0.6345, 0.9331, 0.7004, 0.9225, 0.7001, 0.931, 0.6345, 0.9331, 0.6341, 0.9241, 0.6993, 0.8488, 0.7001, 0.8665, 0.6345, 0.8643, 0.6371, 0.8458, 0.7004, 0.8749, 0.7002, 0.885, 0.6329, 0.8841, 0.6341, 0.8733, 0.5619, 0.8987, 0.5654, 0.9148, 0.4748, 0.9167, 0.4714, 0.8987, 0.5654, 0.8827, 0.5619, 0.8987, 0.4714, 0.8987, 0.4748, 0.8807, 0.5681, 0.9365, 0.5758, 0.9567, 0.4949, 0.9688, 0.4787, 0.945, 0.5672, 0.9266, 0.5681, 0.9365, 0.4787, 0.945, 0.4776, 0.932, 0.5758, 0.8408, 0.5682, 0.8609, 0.4787, 0.8525, 0.4949, 0.8286, 0.5672, 0.8708, 0.5654, 0.8827, 0.4748, 0.8807, 0.4776, 0.8654, 0.1973, 0.3128, 0.2371, 0.3037, 0.2347, 0.3249, 0.1969, 0.3286, 0.3236, 0.3042, 0.3552, 0.3009, 0.3578, 0.3332, 0.3202, 0.3343, 0.3552, 0.3009, 0.3927, 0.2963, 0.3977, 0.3302, 0.3578, 0.3332, 0.168, 0.2992, 0.1973, 0.3128, 0.1969, 0.3286, 0.1735, 0.3249, 0.3927, 0.2963, 0.4226, 0.3086, 0.4298, 0.3339, 0.3977, 0.3302, 0.2712, 0.3174, 0.2982, 0.3115, 0.2911, 0.3363, 0.2693, 0.3366, 0.2371, 0.3037, 0.2712, 0.3174, 0.2693, 0.3366, 0.2347, 0.3249, 0.2982, 0.3115, 0.3236, 0.3042, 0.3202, 0.3343, 0.2911, 0.3363, 0.05363, 0.162, 0.05315, 0.1463, 0.09102, 0.15, 0.09343, 0.1712, 0.1799, 0.1706, 0.1765, 0.1406, 0.2141, 0.1417, 0.2115, 0.174, 0.2115, 0.174, 0.2141, 0.1417, 0.254, 0.1447, 0.249, 0.1785, 0.02427, 0.1756, 0.02979, 0.15, 0.05315, 0.1463, 0.05363, 0.162, 0.249, 0.1785, 0.254, 0.1447, 0.2861, 0.141, 0.2789, 0.1662, 0.1275, 0.1575, 0.1256, 0.1383, 0.1474, 0.1386, 0.1545, 0.1633, 0.09343, 0.1712, 0.09102, 0.15, 0.1256, 0.1383, 0.1275, 0.1575, 0.1545, 0.1633, 0.1474, 0.1386, 0.1765, 0.1406, 0.1799, 0.1706, 0.5682, 0.8609, 0.5672, 0.8708, 0.4776, 0.8654, 0.4787, 0.8525, 0.5654, 0.9148, 0.5672, 0.9266, 0.4776, 0.932, 0.4748, 0.9167, 0.7001, 0.8665, 0.7004, 0.8749, 0.6341, 0.8733, 0.6345, 0.8643, 0.7002, 0.9124, 0.7004, 0.9225, 0.6341, 0.9241, 0.6329, 0.9133, 0.8294, 0.8678, 0.8304, 0.8758, 0.7659, 0.8758, 0.7651, 0.8676, 0.8314, 0.9119, 0.8304, 0.9216, 0.7659, 0.9217, 0.7665, 0.9119, 0.9482, 0.8635, 0.9457, 0.8728, 0.8923, 0.8748, 0.891, 0.8665, 0.9444, 0.9141, 0.9457, 0.9246, 0.8923, 0.9227, 0.8951, 0.9124, 0.2134, 0.6002, 0.2174, 0.6259, 0.1925, 0.6326, 0.1888, 0.6043, 0.331, 0.7665, 0.319, 0.7883, 0.2938, 0.7755, 0.3082, 0.7544, 0.9522, 0.7313, 0.915, 0.7638, 0.9006, 0.7453, 0.9312, 0.7182, 0.7272, 0.7279, 0.7486, 0.7153, 0.7785, 0.7433, 0.7635, 0.7613, 0.07874, 0.6462, 0.09089, 0.6847, 0.07685, 0.7192, 0.06438, 0.6863, 0.2439, 0.8777, 0.2017, 0.8783, 0.1749, 0.856, 0.2117, 0.8539, 0.9482, 0.9339, 0.9457, 0.9246, 0.9781, 0.9252, 0.9799, 0.9325, 0.9444, 0.8833, 0.9457, 0.8728, 0.9781, 0.8722, 0.9712, 0.8819, 0.4907, 0.6686, 0.4903, 0.6411, 0.5214, 0.6431, 0.523, 0.667, 0.545, 0.7675, 0.5268, 0.753, 0.5507, 0.7331, 0.5683, 0.7432, 0.6329, 0.9133, 0.6341, 0.9241, 0.5672, 0.9266, 0.5654, 0.9148, 0.7665, 0.9119, 0.7659, 0.9217, 0.7004, 0.9225, 0.7002, 0.9124, 0.8951, 0.9124, 0.8923, 0.9227, 0.8304, 0.9216, 0.8314, 0.9119, 0.6345, 0.8643, 0.6341, 0.8733, 0.5672, 0.8708, 0.5682, 0.8609, 0.7651, 0.8676, 0.7659, 0.8758, 0.7004, 0.8749, 0.7001, 0.8665, 0.891, 0.8665, 0.8923, 0.8748, 0.8304, 0.8758, 0.8294, 0.8678, 0.5683, 0.7432, 0.5507, 0.7331, 0.5647, 0.7203, 0.582, 0.7264, 0.523, 0.667, 0.5214, 0.6431, 0.5402, 0.6451, 0.5452, 0.6658, 0.3205, 0.6855, 0.3371, 0.697, 0.3321, 0.7157, 0.315, 0.702, 0.2847, 0.6034, 0.2815, 0.6179, 0.2621, 0.6163, 0.2623, 0.5938, 0.7272, 0.7279, 0.7635, 0.7613, 0.7381, 0.7799, 0.7283, 0.7555, 0.1175, 0.8471, 0.1378, 0.8729, 0.1171, 0.8922, 0.0983, 0.8857, 0.03707, 0.7228, 0.04882, 0.7491, 0.02376, 0.7628, 0.0237, 0.7473, 0.1316, 0.8971, 0.1298, 0.9028, 0.1096, 0.8976, 0.1171, 0.8922, 0.0237, 0.7473, 0.02376, 0.7628, 0.01611, 0.7685, 0.01756, 0.7474, 0.8711, 0.7833, 0.915, 0.7638, 0.9396, 0.783, 0.9279, 0.8194, 0.7486, 0.7153, 0.784, 0.7053, 0.8071, 0.7334, 0.7785, 0.7433, 0.784, 0.7053, 0.84, 0.7145, 0.8397, 0.7342, 0.8071, 0.7334, 0.3532, 0.7229, 0.3336, 0.7433, 0.3197, 0.7344, 0.3321, 0.7157, 0.305, 0.8116, 0.2776, 0.8349, 0.2579, 0.823, 0.2776, 0.7988, 0.2777, 0.8669, 0.2439, 0.8777, 0.2117, 0.8539, 0.2388, 0.8462, 0.319, 0.7883, 0.305, 0.8116, 0.2776, 0.7988, 0.2938, 0.7755, 0.3336, 0.7433, 0.331, 0.7665, 0.3082, 0.7544, 0.3197, 0.7344, 0.2017, 0.8783, 0.1588, 0.8922, 0.1378, 0.8729, 0.1749, 0.856, 0.2776, 0.8349, 0.2777, 0.8669, 0.2388, 0.8462, 0.2579, 0.823, 0.9312, 0.7182, 0.9006, 0.7453, 0.8723, 0.7345, 0.8961, 0.7071, 0.8961, 0.7071, 0.8723, 0.7345, 0.8397, 0.7342, 0.84, 0.7145, 0.2623, 0.5938, 0.2621, 0.6163, 0.2401, 0.6217, 0.2364, 0.6055, 0.1619, 0.6099, 0.165, 0.6402, 0.1354, 0.651, 0.1307, 0.6283, 0.1002, 0.6176, 0.1071, 0.6614, 0.09089, 0.6847, 0.07874, 0.6462, 0.1888, 0.6043, 0.1925, 0.6326, 0.165, 0.6402, 0.1619, 0.6099, 0.2364, 0.6055, 0.2401, 0.6217, 0.2174, 0.6259, 0.2134, 0.6002, 0.06438, 0.6863, 0.07685, 0.7192, 0.04882, 0.7491, 0.03707, 0.7228, 0.1307, 0.6283, 0.1354, 0.651, 0.1071, 0.6614, 0.1002, 0.6176])
me_cube.materials.append(mat_material)
me_cube.use_remesh_preserve_volume = False
me_cube.use_remesh_preserve_attributes = False
me_cube.use_mirror_vertex_groups = False
me_cube.update()

# ---- objects
ob_cube = bpy.data.objects.new('Cube', me_cube)
ob_light = bpy.data.objects.new('Light', light_light)
ob_camera = bpy.data.objects.new('Camera', cam_camera)

# ---- transforms, parenting, visibility, modifiers, constraints
ob_cube.location = (0.0, 0.0, 0.7808)
ob_cube.scale = (0.2773, 0.457, 0.2773)
ob_cube.lock_rotations_4d = False
ob_cube.empty_display_type = 'ARROWS'
ob_cube.lineart.crease_threshold = 0.0
ob_light.location = (4.076, 1.005, 5.904)
ob_light.rotation_euler = (0.6503, 0.05522, 1.866)
ob_light.lock_rotations_4d = False
ob_light.empty_display_type = 'ARROWS'
ob_light.color = (0.0, 0.0, 0.0, 0.0)
ob_light.lineart.crease_threshold = 0.0
ob_camera.location = (7.359, -6.926, 4.958)
ob_camera.rotation_euler = (1.109, 0.0, 0.8149)
ob_camera.lock_rotations_4d = False
ob_camera.empty_display_type = 'ARROWS'
ob_camera.color = (0.0, 0.0, 0.0, 0.0)
ob_camera.display_type = 'WIRE'
ob_camera.lineart.crease_threshold = 0.0

# ---- collection membership
col_collection.objects.link(ob_cube)
col_collection.objects.link(ob_light)
col_collection.objects.link(ob_camera)

# ---- scene / render settings (as saved in the file)
scene.camera = ob_camera
scene.frame_start = 1; scene.frame_end = 250; scene.frame_set(1)
scene.render.engine = 'BLENDER_EEVEE_NEXT'
scene.cycles.use_denoising = False
scene.cycles.samples = 128
scene.cycles.sampling_pattern = 'TABULATED_SOBOL'
scene.cycles.use_adaptive_sampling = False
scene.cycles.use_light_tree = False
scene.view_settings.view_transform = 'Filmic'
bpy.context.view_layer.update()
